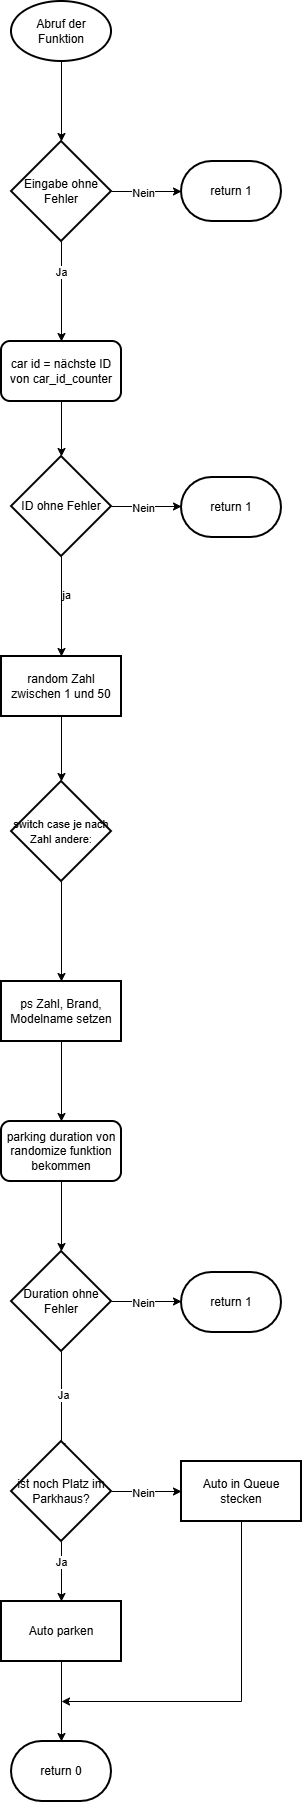

The diagram above was exported from draw.io. Its source (the exported page's mxGraphModel, read from the mxfile embedded in the PNG):
<mxGraphModel dx="1426" dy="777" grid="1" gridSize="10" guides="1" tooltips="1" connect="1" arrows="1" fold="1" page="1" pageScale="1" pageWidth="827" pageHeight="1169" math="0" shadow="0">
  <root>
    <mxCell id="0" />
    <mxCell id="1" parent="0" />
    <mxCell id="iV5k68Pq3FlCPNXFqJiv-3" edge="1" parent="1" source="iV5k68Pq3FlCPNXFqJiv-1" style="edgeStyle=orthogonalEdgeStyle;rounded=0;orthogonalLoop=1;jettySize=auto;html=1;" value="">
      <mxGeometry relative="1" as="geometry">
        <mxPoint x="420" y="170" as="targetPoint" />
      </mxGeometry>
    </mxCell>
    <mxCell id="iV5k68Pq3FlCPNXFqJiv-1" parent="1" style="strokeWidth=2;html=1;shape=mxgraph.flowchart.start_1;whiteSpace=wrap;" value="Abruf der Funktion" vertex="1">
      <mxGeometry height="60" width="100" x="370" y="30" as="geometry" />
    </mxCell>
    <mxCell id="iV5k68Pq3FlCPNXFqJiv-6" edge="1" parent="1" source="iV5k68Pq3FlCPNXFqJiv-4" style="edgeStyle=orthogonalEdgeStyle;rounded=0;orthogonalLoop=1;jettySize=auto;html=1;" value="">
      <mxGeometry relative="1" as="geometry">
        <mxPoint x="540" y="220" as="targetPoint" />
      </mxGeometry>
    </mxCell>
    <mxCell id="iV5k68Pq3FlCPNXFqJiv-9" connectable="0" parent="iV5k68Pq3FlCPNXFqJiv-6" style="edgeLabel;html=1;align=center;verticalAlign=middle;resizable=0;points=[];" value="Nein" vertex="1">
      <mxGeometry relative="1" x="-0.1143" y="-1" as="geometry">
        <mxPoint as="offset" />
      </mxGeometry>
    </mxCell>
    <mxCell id="iV5k68Pq3FlCPNXFqJiv-8" edge="1" parent="1" source="iV5k68Pq3FlCPNXFqJiv-4" style="edgeStyle=orthogonalEdgeStyle;rounded=0;orthogonalLoop=1;jettySize=auto;html=1;" target="iV5k68Pq3FlCPNXFqJiv-7" value="">
      <mxGeometry relative="1" as="geometry" />
    </mxCell>
    <mxCell id="iV5k68Pq3FlCPNXFqJiv-10" connectable="0" parent="iV5k68Pq3FlCPNXFqJiv-8" style="edgeLabel;html=1;align=center;verticalAlign=middle;resizable=0;points=[];" value="Ja" vertex="1">
      <mxGeometry relative="1" x="-0.4" y="-1" as="geometry">
        <mxPoint as="offset" />
      </mxGeometry>
    </mxCell>
    <mxCell id="iV5k68Pq3FlCPNXFqJiv-4" parent="1" style="strokeWidth=2;html=1;shape=mxgraph.flowchart.decision;whiteSpace=wrap;" value="Eingabe ohne Fehler" vertex="1">
      <mxGeometry height="100" width="100" x="370" y="170" as="geometry" />
    </mxCell>
    <mxCell id="iV5k68Pq3FlCPNXFqJiv-12" edge="1" parent="1" source="iV5k68Pq3FlCPNXFqJiv-7" style="edgeStyle=orthogonalEdgeStyle;rounded=0;orthogonalLoop=1;jettySize=auto;html=1;" target="iV5k68Pq3FlCPNXFqJiv-11" value="">
      <mxGeometry relative="1" as="geometry" />
    </mxCell>
    <mxCell id="iV5k68Pq3FlCPNXFqJiv-7" parent="1" style="rounded=1;whiteSpace=wrap;html=1;strokeWidth=2;" value="car id = nächste ID von car_id_counter" vertex="1">
      <mxGeometry height="60" width="120" x="360" y="370" as="geometry" />
    </mxCell>
    <mxCell id="iV5k68Pq3FlCPNXFqJiv-15" edge="1" parent="1" source="iV5k68Pq3FlCPNXFqJiv-11" style="edgeStyle=orthogonalEdgeStyle;rounded=0;orthogonalLoop=1;jettySize=auto;html=1;" value="">
      <mxGeometry relative="1" as="geometry">
        <mxPoint x="540" y="535" as="targetPoint" />
      </mxGeometry>
    </mxCell>
    <mxCell id="iV5k68Pq3FlCPNXFqJiv-17" edge="1" parent="1" source="iV5k68Pq3FlCPNXFqJiv-11" style="edgeStyle=orthogonalEdgeStyle;rounded=0;orthogonalLoop=1;jettySize=auto;html=1;" target="iV5k68Pq3FlCPNXFqJiv-16" value="">
      <mxGeometry relative="1" as="geometry" />
    </mxCell>
    <mxCell id="iV5k68Pq3FlCPNXFqJiv-20" connectable="0" parent="iV5k68Pq3FlCPNXFqJiv-17" style="edgeLabel;html=1;align=center;verticalAlign=middle;resizable=0;points=[];" value="ja" vertex="1">
      <mxGeometry relative="1" x="-0.24" y="4" as="geometry">
        <mxPoint as="offset" />
      </mxGeometry>
    </mxCell>
    <mxCell id="iV5k68Pq3FlCPNXFqJiv-11" parent="1" style="strokeWidth=2;html=1;shape=mxgraph.flowchart.decision;whiteSpace=wrap;" value="ID ohne Fehler" vertex="1">
      <mxGeometry height="100" width="100" x="370" y="485" as="geometry" />
    </mxCell>
    <mxCell id="iV5k68Pq3FlCPNXFqJiv-13" connectable="0" parent="1" style="edgeLabel;html=1;align=center;verticalAlign=middle;resizable=0;points=[];" value="Nein" vertex="1">
      <mxGeometry x="501" y="536" as="geometry" />
    </mxCell>
    <mxCell id="iV5k68Pq3FlCPNXFqJiv-19" edge="1" parent="1" source="iV5k68Pq3FlCPNXFqJiv-16" style="edgeStyle=orthogonalEdgeStyle;rounded=0;orthogonalLoop=1;jettySize=auto;html=1;" target="iV5k68Pq3FlCPNXFqJiv-18" value="">
      <mxGeometry relative="1" as="geometry" />
    </mxCell>
    <mxCell id="iV5k68Pq3FlCPNXFqJiv-16" parent="1" style="whiteSpace=wrap;html=1;strokeWidth=2;" value="random Zahl zwischen 1 und 50" vertex="1">
      <mxGeometry height="60" width="120" x="360" y="685" as="geometry" />
    </mxCell>
    <mxCell id="iV5k68Pq3FlCPNXFqJiv-22" edge="1" parent="1" source="iV5k68Pq3FlCPNXFqJiv-18" style="edgeStyle=orthogonalEdgeStyle;rounded=0;orthogonalLoop=1;jettySize=auto;html=1;" target="iV5k68Pq3FlCPNXFqJiv-21" value="">
      <mxGeometry relative="1" as="geometry" />
    </mxCell>
    <mxCell id="iV5k68Pq3FlCPNXFqJiv-18" parent="1" style="strokeWidth=2;html=1;shape=mxgraph.flowchart.decision;whiteSpace=wrap;" value="&lt;font style=&quot;font-size: 11px;&quot;&gt;switch case je nach Zahl andere:&lt;/font&gt;" vertex="1">
      <mxGeometry height="100" width="100" x="370" y="810" as="geometry" />
    </mxCell>
    <mxCell id="iV5k68Pq3FlCPNXFqJiv-24" edge="1" parent="1" source="iV5k68Pq3FlCPNXFqJiv-21" style="edgeStyle=orthogonalEdgeStyle;rounded=0;orthogonalLoop=1;jettySize=auto;html=1;" target="iV5k68Pq3FlCPNXFqJiv-23" value="">
      <mxGeometry relative="1" as="geometry" />
    </mxCell>
    <mxCell id="iV5k68Pq3FlCPNXFqJiv-21" parent="1" style="whiteSpace=wrap;html=1;strokeWidth=2;" value="ps Zahl, Brand, Modelname setzen" vertex="1">
      <mxGeometry height="60" width="120" x="360" y="1010" as="geometry" />
    </mxCell>
    <mxCell id="iV5k68Pq3FlCPNXFqJiv-26" edge="1" parent="1" source="iV5k68Pq3FlCPNXFqJiv-23" style="edgeStyle=orthogonalEdgeStyle;rounded=0;orthogonalLoop=1;jettySize=auto;html=1;" value="">
      <mxGeometry relative="1" as="geometry">
        <mxPoint x="420" y="1280" as="targetPoint" />
      </mxGeometry>
    </mxCell>
    <mxCell id="iV5k68Pq3FlCPNXFqJiv-23" parent="1" style="rounded=1;whiteSpace=wrap;html=1;strokeWidth=2;" value="parking duration von randomize funktion bekommen" vertex="1">
      <mxGeometry height="60" width="120" x="360" y="1150" as="geometry" />
    </mxCell>
    <mxCell id="iV5k68Pq3FlCPNXFqJiv-29" edge="1" parent="1" source="iV5k68Pq3FlCPNXFqJiv-27" style="edgeStyle=orthogonalEdgeStyle;rounded=0;orthogonalLoop=1;jettySize=auto;html=1;" value="">
      <mxGeometry relative="1" as="geometry">
        <mxPoint x="540" y="1330" as="targetPoint" />
      </mxGeometry>
    </mxCell>
    <mxCell id="iV5k68Pq3FlCPNXFqJiv-33" edge="1" parent="1" source="iV5k68Pq3FlCPNXFqJiv-27" style="edgeStyle=orthogonalEdgeStyle;rounded=0;orthogonalLoop=1;jettySize=auto;html=1;" value="">
      <mxGeometry relative="1" as="geometry">
        <mxPoint x="420" y="1480" as="targetPoint" />
      </mxGeometry>
    </mxCell>
    <mxCell id="iV5k68Pq3FlCPNXFqJiv-37" connectable="0" parent="iV5k68Pq3FlCPNXFqJiv-33" style="edgeLabel;html=1;align=center;verticalAlign=middle;resizable=0;points=[];" value="Ja" vertex="1">
      <mxGeometry relative="1" x="-0.14" y="1" as="geometry">
        <mxPoint as="offset" />
      </mxGeometry>
    </mxCell>
    <mxCell id="iV5k68Pq3FlCPNXFqJiv-27" parent="1" style="strokeWidth=2;html=1;shape=mxgraph.flowchart.decision;whiteSpace=wrap;" value="Duration ohne Fehler" vertex="1">
      <mxGeometry height="100" width="100" x="370" y="1280" as="geometry" />
    </mxCell>
    <mxCell id="iV5k68Pq3FlCPNXFqJiv-30" connectable="0" parent="1" style="edgeLabel;html=1;align=center;verticalAlign=middle;resizable=0;points=[];" value="Nein" vertex="1">
      <mxGeometry x="501" y="1331" as="geometry" />
    </mxCell>
    <mxCell id="iV5k68Pq3FlCPNXFqJiv-36" edge="1" parent="1" source="iV5k68Pq3FlCPNXFqJiv-34" style="edgeStyle=orthogonalEdgeStyle;rounded=0;orthogonalLoop=1;jettySize=auto;html=1;" target="iV5k68Pq3FlCPNXFqJiv-35" value="">
      <mxGeometry relative="1" as="geometry" />
    </mxCell>
    <mxCell id="iV5k68Pq3FlCPNXFqJiv-38" connectable="0" parent="iV5k68Pq3FlCPNXFqJiv-36" style="edgeLabel;html=1;align=center;verticalAlign=middle;resizable=0;points=[];" value="Nein" vertex="1">
      <mxGeometry relative="1" x="-0.1143" y="-1" as="geometry">
        <mxPoint as="offset" />
      </mxGeometry>
    </mxCell>
    <mxCell id="iV5k68Pq3FlCPNXFqJiv-40" edge="1" parent="1" source="iV5k68Pq3FlCPNXFqJiv-34" style="edgeStyle=orthogonalEdgeStyle;rounded=0;orthogonalLoop=1;jettySize=auto;html=1;exitX=0.5;exitY=1;exitDx=0;exitDy=0;exitPerimeter=0;" target="iV5k68Pq3FlCPNXFqJiv-39" value="">
      <mxGeometry relative="1" as="geometry">
        <mxPoint x="399" y="1570" as="sourcePoint" />
      </mxGeometry>
    </mxCell>
    <mxCell id="iV5k68Pq3FlCPNXFqJiv-41" connectable="0" parent="iV5k68Pq3FlCPNXFqJiv-40" style="edgeLabel;html=1;align=center;verticalAlign=middle;resizable=0;points=[];" value="Ja" vertex="1">
      <mxGeometry relative="1" x="-0.3333" y="-1" as="geometry">
        <mxPoint as="offset" />
      </mxGeometry>
    </mxCell>
    <mxCell id="iV5k68Pq3FlCPNXFqJiv-34" parent="1" style="strokeWidth=2;html=1;shape=mxgraph.flowchart.decision;whiteSpace=wrap;" value="ist noch Platz im Parkhaus?" vertex="1">
      <mxGeometry height="100" width="100" x="370" y="1470" as="geometry" />
    </mxCell>
    <mxCell id="iV5k68Pq3FlCPNXFqJiv-45" edge="1" parent="1" source="iV5k68Pq3FlCPNXFqJiv-35" style="edgeStyle=orthogonalEdgeStyle;rounded=0;orthogonalLoop=1;jettySize=auto;html=1;exitX=0.5;exitY=1;exitDx=0;exitDy=0;">
      <mxGeometry relative="1" as="geometry">
        <Array as="points">
          <mxPoint x="600" y="1730" />
        </Array>
        <mxPoint x="420" y="1730" as="targetPoint" />
      </mxGeometry>
    </mxCell>
    <mxCell id="iV5k68Pq3FlCPNXFqJiv-35" parent="1" style="whiteSpace=wrap;html=1;strokeWidth=2;" value="Auto in Queue stecken" vertex="1">
      <mxGeometry height="60" width="120" x="540" y="1490" as="geometry" />
    </mxCell>
    <mxCell id="iV5k68Pq3FlCPNXFqJiv-43" edge="1" parent="1" source="iV5k68Pq3FlCPNXFqJiv-39" style="edgeStyle=orthogonalEdgeStyle;rounded=0;orthogonalLoop=1;jettySize=auto;html=1;" target="iV5k68Pq3FlCPNXFqJiv-42" value="">
      <mxGeometry relative="1" as="geometry" />
    </mxCell>
    <mxCell id="iV5k68Pq3FlCPNXFqJiv-39" parent="1" style="whiteSpace=wrap;html=1;strokeWidth=2;" value="Auto parken" vertex="1">
      <mxGeometry height="60" width="120" x="360" y="1630" as="geometry" />
    </mxCell>
    <mxCell id="iV5k68Pq3FlCPNXFqJiv-42" parent="1" style="strokeWidth=2;html=1;shape=mxgraph.flowchart.terminator;whiteSpace=wrap;" value="return 0" vertex="1">
      <mxGeometry height="60" width="100" x="370" y="1770" as="geometry" />
    </mxCell>
    <mxCell id="iV5k68Pq3FlCPNXFqJiv-46" parent="1" style="strokeWidth=2;html=1;shape=mxgraph.flowchart.terminator;whiteSpace=wrap;" value="&lt;span style=&quot;color: rgba(0, 0, 0, 0); font-family: monospace; font-size: 0px; text-align: start; text-wrap-mode: nowrap;&quot;&gt;%3CmxGraphModel%3E%3Croot%3E%3CmxCell%20id%3D%220%22%2F%3E%3CmxCell%20id%3D%221%22%20parent%3D%220%22%2F%3E%3CmxCell%20id%3D%222%22%20parent%3D%221%22%20style%3D%22strokeWidth%3D2%3Bhtml%3D1%3Bshape%3Dmxgraph.flowchart.terminator%3BwhiteSpace%3Dwrap%3B%22%20value%3D%22return%200%22%20vertex%3D%221%22%3E%3CmxGeometry%20height%3D%2260%22%20width%3D%22100%22%20x%3D%22370%22%20y%3D%221770%22%20as%3D%22geometry%22%2F%3E%3C%2FmxCell%3E%3C%2Froot%3E%3C%2FmxGraphModel%3E&lt;/span&gt;return 1" vertex="1">
      <mxGeometry height="60" width="100" x="540" y="1301" as="geometry" />
    </mxCell>
    <mxCell id="iV5k68Pq3FlCPNXFqJiv-47" parent="1" style="strokeWidth=2;html=1;shape=mxgraph.flowchart.terminator;whiteSpace=wrap;" value="return 1" vertex="1">
      <mxGeometry height="60" width="100" x="540" y="506" as="geometry" />
    </mxCell>
    <mxCell id="iV5k68Pq3FlCPNXFqJiv-48" parent="1" style="strokeWidth=2;html=1;shape=mxgraph.flowchart.terminator;whiteSpace=wrap;" value="return 1" vertex="1">
      <mxGeometry height="60" width="100" x="540" y="190" as="geometry" />
    </mxCell>
  </root>
</mxGraphModel>